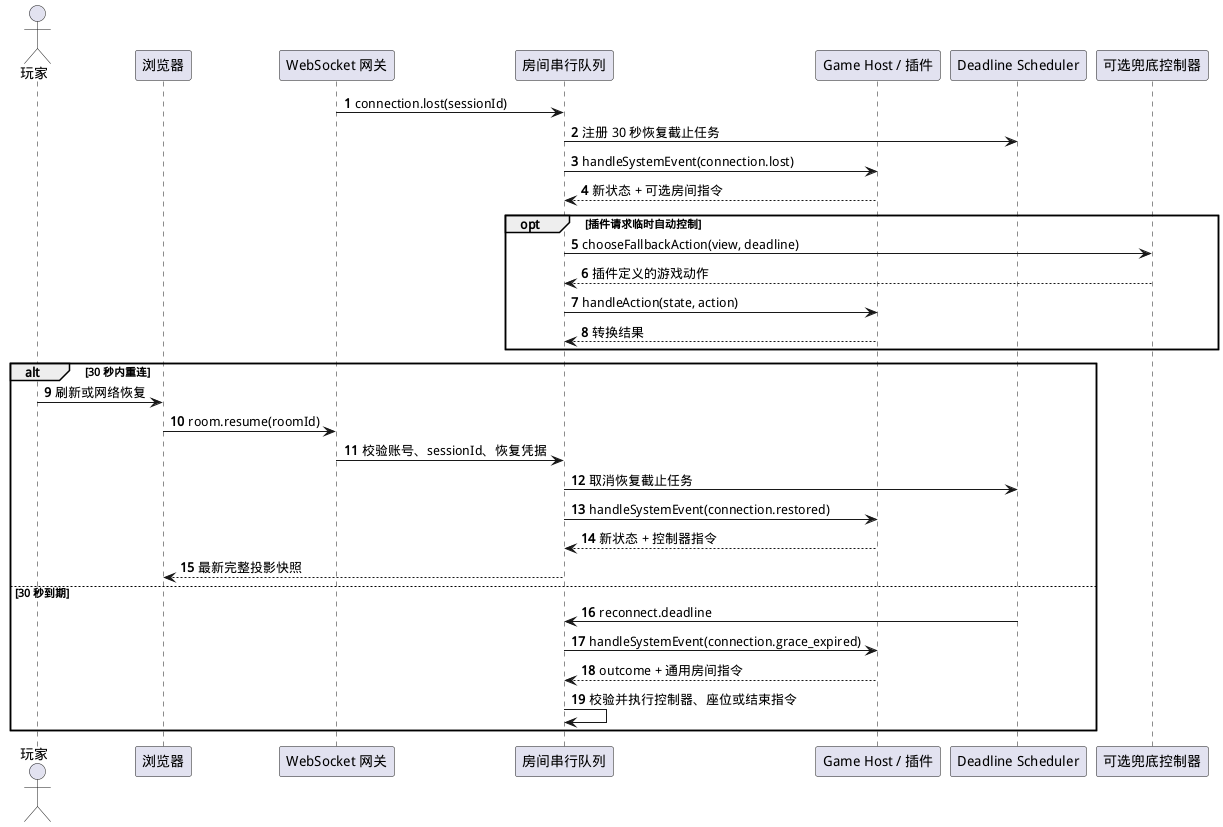

The diagram above was rendered by PlantUML. Its source (embedded in the PNG):
@startuml
skinparam defaultFontName "WenQuanYi Micro Hei"
skinparam backgroundColor white
skinparam shadowing false
autonumber

actor 玩家
participant 浏览器
participant "WebSocket 网关" as Gateway
participant "房间串行队列" as Queue
participant "Game Host / 插件" as Host
participant "Deadline Scheduler" as Scheduler
participant "可选兜底控制器" as Fallback

Gateway -> Queue : connection.lost(sessionId)
Queue -> Scheduler : 注册 30 秒恢复截止任务
Queue -> Host : handleSystemEvent(connection.lost)
Host --> Queue : 新状态 + 可选房间指令

opt 插件请求临时自动控制
  Queue -> Fallback : chooseFallbackAction(view, deadline)
  Fallback --> Queue : 插件定义的游戏动作
  Queue -> Host : handleAction(state, action)
  Host --> Queue : 转换结果
end

alt 30 秒内重连
  玩家 -> 浏览器 : 刷新或网络恢复
  浏览器 -> Gateway : room.resume(roomId)
  Gateway -> Queue : 校验账号、sessionId、恢复凭据
  Queue -> Scheduler : 取消恢复截止任务
  Queue -> Host : handleSystemEvent(connection.restored)
  Host --> Queue : 新状态 + 控制器指令
  Queue --> 浏览器 : 最新完整投影快照
else 30 秒到期
  Scheduler -> Queue : reconnect.deadline
  Queue -> Host : handleSystemEvent(connection.grace_expired)
  Host --> Queue : outcome + 通用房间指令
  Queue -> Queue : 校验并执行控制器、座位或结束指令
end
@enduml